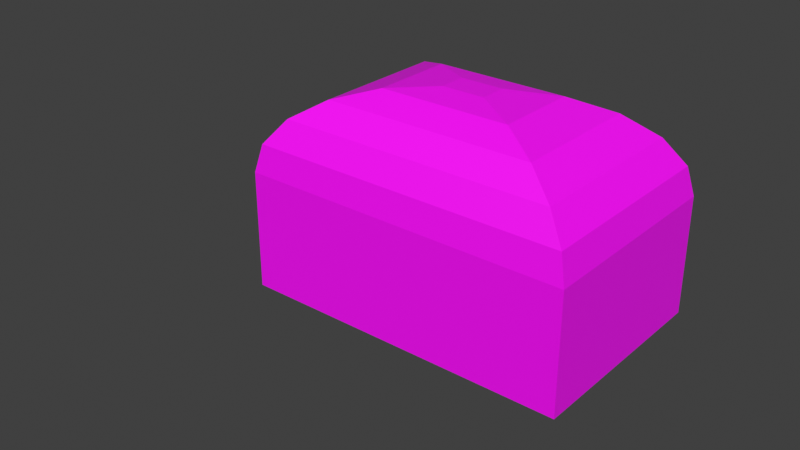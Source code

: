 # Source: chess.blend  (saved by Blender 5.1.29; exported with 4.5.12 LTS)
import bpy
from mathutils import Matrix  # noqa: F401  (used for matrix-valued properties, if any)

bpy.ops.wm.read_factory_settings(use_empty=True)
scene = bpy.context.scene
scene.name = 'Scene'

# ---- collections
col_collection = bpy.data.collections.new('Collection'); scene.collection.children.link(col_collection)

# ---- images (referenced by path relative to the original .blend; pixels are not part of the script)
import os
ASSET_DIR = os.environ.get("B2B_ASSET_DIR", "")  # directory of the original .blend (textures are referenced by path, not embedded)
HERE = os.path.dirname(os.path.abspath(__file__))  # packed textures are extracted next to this script under _unpacked/

def load_image(name, relpath, width, height, colorspace="sRGB"):
    """Load a texture the original file referenced (path relative to the .blend, or extracted next to this script)."""
    p = next((c for c in (os.path.join(HERE, relpath), os.path.join(ASSET_DIR, relpath)) if relpath and os.path.exists(c)), "")
    if p:
        img = bpy.data.images.load(p, check_existing=True)
        img.name = name
    else:  # same state as the original file: an image datablock whose file is absent (Cycles renders it pink)
        img = bpy.data.images.new(name, width, height)
        img.source = "FILE"
        img.filepath = "//" + (relpath or name)
    img.colorspace_settings.name = colorspace
    return img
img_cube_layer = load_image('Cube Layer', 'chess_texture.png', 1024, 1024, 'sRGB')

# ---- materials (node trees are filled in below, after node groups)
mat_material_001 = bpy.data.materials.new('Material.001')

# ---- material node trees
mat_material_001.use_nodes = True; mat_material_001.node_tree.nodes.clear()
_N = mat_material_001.node_tree.nodes; _L = mat_material_001.node_tree.links
n0 = _N.new('ShaderNodeBsdfPrincipled'); n0.name = 'Principled BSDF'; n0.location = (-200, 100)
n1 = _N.new('ShaderNodeOutputMaterial'); n1.name = 'Material Output'; n1.location = (200, 100)
n2 = _N.new('ShaderNodeTexImage'); n2.name = 'Image Texture'; n2.location = (-490, 80)
n2.image = img_cube_layer
n2.interpolation = 'Closest'
_L.new(n0.outputs[0], n1.inputs[0])
_L.new(n2.outputs[0], n0.inputs[0])
n1.is_active_output = True

# ---- world
world_world = bpy.data.worlds.new('World'); scene.world = world_world
world_world.use_nodes = True; world_world.node_tree.nodes.clear()
_N = world_world.node_tree.nodes; _L = world_world.node_tree.links
n0 = _N.new('ShaderNodeOutputWorld'); n0.name = 'World Output'; n0.location = (200, 100)
n1 = _N.new('ShaderNodeBackground'); n1.name = 'Background'; n1.location = (-200, 100)
n1.inputs[0].default_value = (0.05088, 0.05088, 0.05088, 1.0)
_L.new(n1.outputs[0], n0.inputs[0])
n0.is_active_output = True
world_world.color = (0.05088, 0.05088, 0.05088)
world_world.sun_shadow_jitter_overblur = 0.0

# ---- meshes
me_cube = bpy.data.meshes.new('Cube')
me_cube.from_pydata([(0.2068, 0.1311, 2.04), (1.577, 1.0, 1.171), (0.6304, 0.3996, 1.998), (1.012, 0.6418, 1.874), (1.316, 0.8341, 1.682), (1.51, 0.9575, 1.44), (0.2068, -0.1311, 2.04), (1.577, -1.0, 1.171), (0.6304, -0.3996, 1.998), (1.012, -0.6418, 1.874), (1.316, -0.8341, 1.682), (1.51, -0.9575, 1.44), (-0.2068, 0.1311, 2.04), (-1.577, 1.0, 1.171), (-0.6304, 0.3996, 1.998), (-1.012, 0.6418, 1.874), (-1.316, 0.8341, 1.682), (-1.51, 0.9575, 1.44), (-0.2068, -0.1311, 2.04), (-1.577, -1.0, 1.171), (-0.6304, -0.3996, 1.998), (-1.012, -0.6418, 1.874), (-1.316, -0.8341, 1.682), (-1.51, -0.9575, 1.44), (0.1789, 0.1134, 1.741), (1.251, 0.793, 1.106), (0.5367, 0.3402, 1.71), (0.8416, 0.5335, 1.616), (1.068, 0.6773, 1.48), (1.201, 0.7612, 1.326), (0.1789, -0.1134, 1.741), (1.251, -0.793, 1.106), (0.5367, -0.3402, 1.71), (0.8416, -0.5335, 1.616), (1.068, -0.6773, 1.48), (1.201, -0.7612, 1.326), (-0.1789, 0.1134, 1.741), (-1.251, 0.793, 1.106), (-0.5367, 0.3402, 1.71), (-0.8416, 0.5335, 1.616), (-1.068, 0.6773, 1.48), (-1.201, 0.7612, 1.326), (-0.1789, -0.1134, 1.741), (-1.251, -0.793, 1.106), (-0.5367, -0.3402, 1.71), (-0.8416, -0.5335, 1.616), (-1.068, -0.6773, 1.48), (-1.201, -0.7612, 1.326)], [], [(6, 18, 20, 8), (8, 20, 21, 9), (9, 21, 22, 10), (10, 22, 23, 11), (11, 23, 19, 7), (0, 6, 8, 2), (2, 8, 9, 3), (3, 9, 10, 4), (4, 10, 11, 5), (5, 11, 7, 1), (18, 12, 14, 20), (20, 14, 15, 21), (21, 15, 16, 22), (22, 16, 17, 23), (23, 17, 13, 19), (12, 0, 2, 14), (14, 2, 3, 15), (15, 3, 4, 16), (16, 4, 5, 17), (17, 5, 1, 13), (0, 12, 18, 6), (30, 32, 44, 42), (32, 33, 45, 44), (33, 34, 46, 45), (34, 35, 47, 46), (35, 31, 43, 47), (24, 26, 32, 30), (26, 27, 33, 32), (27, 28, 34, 33), (28, 29, 35, 34), (29, 25, 31, 35), (42, 44, 38, 36), (44, 45, 39, 38), (45, 46, 40, 39), (46, 47, 41, 40), (47, 43, 37, 41), (36, 38, 26, 24), (38, 39, 27, 26), (39, 40, 28, 27), (40, 41, 29, 28), (41, 37, 25, 29), (24, 30, 42, 36), (7, 19, 43, 31), (1, 7, 31, 25), (19, 13, 37, 43), (13, 1, 25, 37)])
_uv = me_cube.uv_layers.new(name='UVMap')
_uv.uv.foreach_set('vector', [0.5443, 0.8136, 0.5443, 0.8559, 0.5165, 0.8993, 0.5165, 0.7702, 0.5165, 0.7702, 0.5165, 0.8993, 0.4886, 0.9384, 0.4886, 0.7311, 0.4886, 0.7311, 0.4886, 0.9384, 0.4608, 0.9695, 0.4608, 0.7, 0.4608, 0.7, 0.4608, 0.9695, 0.433, 0.9894, 0.433, 0.6801, 0.433, 0.6801, 0.433, 0.9894, 0.4051, 0.9963, 0.4051, 0.6732, 0.7351, 0.4053, 0.7351, 0.4322, 0.6915, 0.4597, 0.6915, 0.3778, 0.6915, 0.3778, 0.6915, 0.4597, 0.6504, 0.4845, 0.6504, 0.353, 0.6504, 0.353, 0.6504, 0.4845, 0.6136, 0.5042, 0.6136, 0.3334, 0.6136, 0.3334, 0.6136, 0.5042, 0.5818, 0.5168, 0.5818, 0.3207, 0.5818, 0.3207, 0.5818, 0.5168, 0.5535, 0.5212, 0.5535, 0.3164, 0.5409, 0.2199, 0.5409, 0.193, 0.5845, 0.1655, 0.5845, 0.2474, 0.5845, 0.2474, 0.5845, 0.1655, 0.6256, 0.1407, 0.6256, 0.2722, 0.6256, 0.2722, 0.6256, 0.1407, 0.6624, 0.1211, 0.6624, 0.2919, 0.6624, 0.2919, 0.6624, 0.1211, 0.6942, 0.1084, 0.6942, 0.3045, 0.6942, 0.3045, 0.6942, 0.1084, 0.7226, 0.1041, 0.7226, 0.3089, 0.3642, 0.8086, 0.3642, 0.851, 0.3364, 0.8944, 0.3364, 0.7653, 0.3364, 0.7653, 0.3364, 0.8944, 0.3085, 0.9335, 0.3085, 0.7262, 0.3085, 0.7262, 0.3085, 0.9335, 0.2807, 0.9645, 0.2807, 0.6951, 0.2807, 0.6951, 0.2807, 0.9645, 0.2529, 0.9845, 0.2529, 0.6752, 0.2529, 0.6752, 0.2529, 0.9845, 0.225, 0.9913, 0.225, 0.6683, 0.8805, 0.8538, 0.8805, 0.8961, 0.8536, 0.8961, 0.8536, 0.8538, 0.6078, 0.05796, 0.6052, 0.06204, 0.6053, 0.04987, 0.6078, 0.0539, 0.6052, 0.06204, 0.6027, 0.06572, 0.6028, 0.04617, 0.6053, 0.04987, 0.6027, 0.06572, 0.6002, 0.06897, 0.6004, 0.04282, 0.6028, 0.04617, 0.6002, 0.06897, 0.5977, 0.07186, 0.598, 0.03982, 0.6004, 0.04282, 0.5977, 0.07186, 0.5945, 0.07594, 0.5945, 0.03622, 0.598, 0.03982, 0.6104, 0.05794, 0.6129, 0.06197, 0.6052, 0.06204, 0.6078, 0.05796, 0.6129, 0.06197, 0.6154, 0.06567, 0.6027, 0.06572, 0.6052, 0.06204, 0.6154, 0.06567, 0.6178, 0.06902, 0.6002, 0.06897, 0.6027, 0.06572, 0.6178, 0.06902, 0.6202, 0.07202, 0.5977, 0.07186, 0.6002, 0.06897, 0.6202, 0.07202, 0.6237, 0.07562, 0.5945, 0.07594, 0.5977, 0.07186, 0.6078, 0.0539, 0.6053, 0.04987, 0.613, 0.0498, 0.6104, 0.05388, 0.6053, 0.04987, 0.6028, 0.04617, 0.6155, 0.04612, 0.613, 0.0498, 0.6028, 0.04617, 0.6004, 0.04282, 0.618, 0.04287, 0.6155, 0.04612, 0.6004, 0.04282, 0.598, 0.03982, 0.6205, 0.03998, 0.618, 0.04287, 0.598, 0.03982, 0.5945, 0.03622, 0.6237, 0.0359, 0.6205, 0.03998, 0.6104, 0.05388, 0.613, 0.0498, 0.6129, 0.06197, 0.6104, 0.05794, 0.613, 0.0498, 0.6155, 0.04612, 0.6154, 0.06567, 0.6129, 0.06197, 0.6155, 0.04612, 0.618, 0.04287, 0.6178, 0.06902, 0.6154, 0.06567, 0.618, 0.04287, 0.6205, 0.03998, 0.6202, 0.07202, 0.6178, 0.06902, 0.6205, 0.03998, 0.6237, 0.0359, 0.6237, 0.07562, 0.6202, 0.07202, 0.6104, 0.05794, 0.6078, 0.05796, 0.6078, 0.0539, 0.6104, 0.05388, 0.7489, 0.01475, 0.7489, 0.3378, 0.7266, 0.3044, 0.7266, 0.04818, 0.8692, 0.5161, 0.8692, 0.7209, 0.8351, 0.6997, 0.8351, 0.5373, 0.5682, 0.8235, 0.5682, 0.6187, 0.6023, 0.6399, 0.6023, 0.8023, 0.7529, 0.3641, 0.7529, 0.04105, 0.7752, 0.07449, 0.7752, 0.3307])
me_cube.materials.append(mat_material_001)
me_cube.use_mirror_vertex_groups = False
me_cube.update()
me_cube_002 = bpy.data.meshes.new('Cube.002')
me_cube_002.from_pydata([(1.577, 1.0, 0.0401), (1.577, -1.0, 0.0401), (-1.577, 1.0, 0.0401), (-1.577, -1.0, 0.0401), (1.577, 1.0, 1.171), (1.577, -1.0, 1.171), (-1.577, 1.0, 1.171), (-1.577, -1.0, 1.171), (1.304, 0.8268, 0.2133), (1.304, -0.8268, 0.2133), (-1.304, 0.8268, 0.2133), (-1.304, -0.8268, 0.2133), (1.243, 0.7879, 1.171), (1.243, -0.7879, 1.171), (-1.243, 0.7879, 1.171), (-1.243, -0.7879, 1.171)], [], [(2, 0, 1, 3), (2, 6, 4, 0), (0, 4, 5, 1), (1, 5, 7, 3), (3, 7, 6, 2), (10, 11, 9, 8), (10, 8, 12, 14), (8, 9, 13, 12), (9, 11, 15, 13), (11, 10, 14, 15), (7, 5, 13, 15), (5, 4, 12, 13), (6, 7, 15, 14), (4, 6, 14, 12)])
_uv = me_cube_002.uv_layers.new(name='UVMap')
_uv.uv.foreach_set('vector', [0.02272, 0.1859, 0.4976, 0.1859, 0.4976, 0.487, 0.02272, 0.487, 0.02272, 0.1859, 0.02272, 0.01567, 0.4976, 0.01567, 0.4976, 0.1859, 0.8122, 0.8483, 0.6419, 0.8483, 0.6419, 0.5472, 0.8122, 0.5472, 0.4976, 0.487, 0.4976, 0.6572, 0.02272, 0.6572, 0.02272, 0.487, 0.1878, 0.9829, 0.01758, 0.9829, 0.01758, 0.6819, 0.1878, 0.6819, 0.6047, 0.0449, 0.6129, 0.04665, 0.6116, 0.05829, 0.6035, 0.05654, 0.6047, 0.0449, 0.6035, 0.05654, 0.5951, 0.06748, 0.5951, 0.0351, 0.6035, 0.05654, 0.6116, 0.05829, 0.6213, 0.06809, 0.5951, 0.06748, 0.6116, 0.05829, 0.6129, 0.04665, 0.6213, 0.0357, 0.6213, 0.06809, 0.6129, 0.04665, 0.6047, 0.0449, 0.5951, 0.0351, 0.6213, 0.0357, 0.8447, 0.4995, 0.8447, 0.02463, 0.8766, 0.075, 0.8766, 0.4491, 0.9182, 0.3161, 0.9182, 0.01502, 0.9686, 0.04695, 0.9686, 0.2841, 0.9686, 0.2912, 0.9686, 0.5922, 0.9182, 0.5603, 0.9182, 0.3231, 0.8398, 0.02463, 0.8398, 0.4995, 0.8079, 0.4491, 0.8079, 0.075])
me_cube_002.materials.append(mat_material_001)
me_cube_002.use_mirror_vertex_groups = False
me_cube_002.use_paint_bone_selection = False
me_cube_002.use_paint_mask = True
me_cube_002.update()
me_cube_003 = bpy.data.meshes.new('Cube.003')
me_cube_003.from_pydata([(-0.174, 0.9736, 1.006), (-0.174, 1.055, 1.006), (0.174, 0.9736, 1.006), (0.174, 1.055, 1.006), (-0.05233, 0.9736, 1.354), (-0.174, 0.9736, 1.232), (-0.1384, 0.9736, 1.318), (-0.174, 1.055, 1.232), (-0.05233, 1.055, 1.354), (-0.1384, 1.055, 1.318), (0.174, 0.9736, 1.232), (0.05233, 0.9736, 1.354), (0.1384, 0.9736, 1.318), (0.05233, 1.055, 1.354), (0.174, 1.055, 1.232), (0.1384, 1.055, 1.318)], [], [(1, 3, 2, 0), (4, 8, 9, 6), (6, 9, 7, 5), (13, 11, 12, 15), (15, 12, 10, 14), (2, 10, 12, 11, 4, 6, 5, 0), (0, 5, 7, 1), (13, 8, 4, 11), (1, 7, 9, 8, 13, 15, 14, 3), (3, 14, 10, 2)])
_uv = me_cube_003.uv_layers.new(name='UVMap')
_uv.uv.foreach_set('vector', [0.9122, 0.7748, 0.9122, 0.8099, 0.904, 0.8099, 0.904, 0.7748, 0.904, 0.7331, 0.9122, 0.7331, 0.9122, 0.7425, 0.904, 0.7425, 0.904, 0.7425, 0.9122, 0.7425, 0.9122, 0.7519, 0.904, 0.7519, 0.9742, 0.7809, 0.966, 0.7809, 0.966, 0.7714, 0.9742, 0.7714, 0.9742, 0.7714, 0.966, 0.7714, 0.966, 0.762, 0.9742, 0.762, 0.9616, 0.8557, 0.9616, 0.8786, 0.958, 0.8873, 0.9493, 0.8909, 0.9387, 0.8909, 0.93, 0.8873, 0.9264, 0.8786, 0.9264, 0.8557, 0.904, 0.7748, 0.904, 0.7519, 0.9122, 0.7519, 0.9122, 0.7748, 0.9742, 0.7809, 0.9742, 0.7914, 0.966, 0.7914, 0.966, 0.7809, 0.886, 0.9495, 0.886, 0.9266, 0.8896, 0.9179, 0.8983, 0.9143, 0.9089, 0.9143, 0.9176, 0.9179, 0.9212, 0.9266, 0.9212, 0.9495, 0.9742, 0.7392, 0.9742, 0.762, 0.966, 0.762, 0.966, 0.7392])
me_cube_003.materials.append(mat_material_001)
me_cube_003.update()
arm_armature = bpy.data.armatures.new('Armature')  # bones are not reproduced

# ---- objects
ob_tapa = bpy.data.objects.new('tapa', me_cube)
ob_base = bpy.data.objects.new('base', me_cube_002)
ob_armature = bpy.data.objects.new('Armature', arm_armature)
ob_cube = bpy.data.objects.new('Cube', me_cube_003)

# ---- transforms, parenting, visibility, modifiers, constraints
ob_tapa.parent = ob_armature
ob_tapa.matrix_parent_inverse = Matrix(((1.0, -0.0, 0.0, -0.0), (0.0, -4.371e-08, -1.0, 1.133), (-0.0, 1.0, -4.371e-08, 0.9735), (-0.0, 0.0, 0.0, 1.0)))
ob_tapa.location = (0.0, 0.0, 0.0)
ob_tapa.lock_rotations_4d = False
ob_tapa.empty_display_type = 'ARROWS'
ob_tapa.lineart.crease_threshold = 0.0
_vg = ob_tapa.vertex_groups.new(name='Bone')
_vg.add([0, 1, 2, 3, 4, 5, 6, 7, 8, 9, 10, 11, 12, 13, 14, 15, 16, 17, 18, 19, 20, 21, 22, 23, 24, 25, 26, 27, 28, 29, 30, 31, 32, 33, 34, 35, 36, 37, 38, 39, 40, 41, 42, 43, 44, 45, 46, 47], 1.0, 'REPLACE')
_m = ob_tapa.modifiers.new('Armature', 'ARMATURE')
_m.object = ob_armature
ob_base.parent = ob_tapa
ob_base.location = (0.0, 0.0, 0.0)
ob_base.lock_rotations_4d = False
ob_base.empty_display_type = 'ARROWS'
ob_base.lineart.crease_threshold = 0.0
ob_armature.location = (0.0, -0.9735, 1.133)
ob_armature.rotation_euler = (-1.571, -0.0, 0.0)
ob_armature.show_in_front = True
ob_cube.parent = ob_armature
ob_cube.matrix_parent_inverse = Matrix(((1.0, -0.0, 0.0, -0.0), (0.0, -4.371e-08, -1.0, 1.133), (-0.0, 1.0, -4.371e-08, 0.9735), (-0.0, 0.0, 0.0, 1.0)))
ob_cube.location = (0.0, 0.0, 0.0)
_vg = ob_cube.vertex_groups.new(name='Bone')
for _i, _w in zip([0, 1, 2, 3, 4, 5, 6, 7, 8, 9, 10, 11, 12, 13, 14, 15], [1.0, 1.0, 1.0, 1.0, 1.0, 1.0, 1.0, 1.0, 1.0, 1.0, 1.0, 1.0, 1.0, 1.0, 1.0, 1.0]): _vg.add([_i], _w, 'REPLACE')
_m = ob_cube.modifiers.new('Armature', 'ARMATURE')
_m.object = ob_armature

# ---- collection membership
col_collection.objects.link(ob_tapa)
col_collection.objects.link(ob_base)
col_collection.objects.link(ob_armature)
col_collection.objects.link(ob_cube)

# ---- scene / render settings (as saved in the file)
scene.frame_start = 0; scene.frame_end = 37; scene.frame_set(16)
scene.render.engine = 'BLENDER_EEVEE_NEXT'
scene.render.bake_bias = 0.0
scene.render.bake_samples = 0
scene.cycles.sampling_pattern = 'TABULATED_SOBOL'
scene.eevee.use_volume_custom_range = False
scene.view_settings.view_transform = 'Standard'
bpy.context.view_layer.update()

# ---- added for rendering (the .blend has no active camera and no usable light): camera, sun
cam_auto = bpy.data.cameras.new('AutoCamera')
cam_auto.lens = 50.0
cam_auto.sensor_width = 36.0
cam_auto.clip_end = 1000.0
ob_auto_camera = bpy.data.objects.new('AutoCamera', cam_auto)
scene.collection.objects.link(ob_auto_camera)
ob_auto_camera.location = (5.03446, -6.96487, 5.16941)
ob_auto_camera.rotation_euler = (1.09748, -7.21219e-08, 0.694738)
scene.camera = ob_auto_camera
light_auto_sun = bpy.data.lights.new('AutoSun', 'SUN')
light_auto_sun.energy = 3.0
light_auto_sun.angle = 0.0523599
ob_auto_sun = bpy.data.objects.new('AutoSun', light_auto_sun)
scene.collection.objects.link(ob_auto_sun)
ob_auto_sun.rotation_euler = (0.872665, 0.174533, 0.523599)
bpy.context.view_layer.update()
